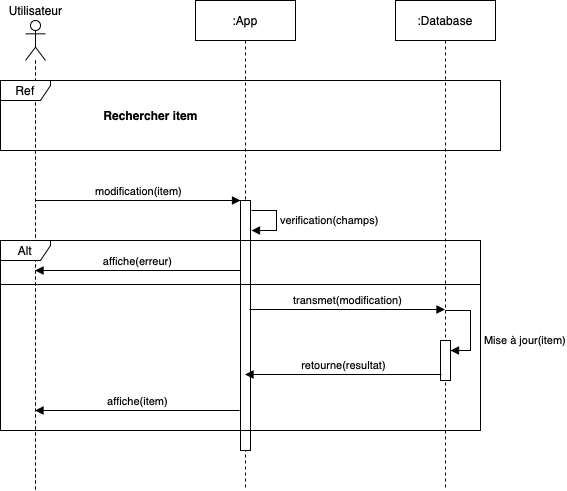

The diagram above was exported from draw.io. Its source (the exported page's mxGraphModel, read from the mxfile embedded in the PNG):
<mxGraphModel dx="946" dy="687" grid="1" gridSize="10" guides="1" tooltips="1" connect="1" arrows="1" fold="1" page="1" pageScale="1" pageWidth="827" pageHeight="1169" math="0" shadow="0">
  <root>
    <mxCell id="0" />
    <mxCell id="1" parent="0" />
    <mxCell id="AQNpMYWqDqfYz-Xutt1x-1" value="" style="shape=umlLifeline;participant=umlActor;perimeter=lifelinePerimeter;whiteSpace=wrap;html=1;container=1;collapsible=0;recursiveResize=0;verticalAlign=top;spacingTop=36;outlineConnect=0;" vertex="1" parent="1">
      <mxGeometry x="175" y="130" width="20" height="470" as="geometry" />
    </mxCell>
    <mxCell id="AQNpMYWqDqfYz-Xutt1x-2" value="Utilisateur" style="text;html=1;align=center;verticalAlign=middle;resizable=0;points=[];autosize=1;" vertex="1" parent="1">
      <mxGeometry x="150" y="110" width="70" height="20" as="geometry" />
    </mxCell>
    <mxCell id="AQNpMYWqDqfYz-Xutt1x-3" value=":App" style="shape=umlLifeline;perimeter=lifelinePerimeter;whiteSpace=wrap;html=1;container=1;collapsible=0;recursiveResize=0;outlineConnect=0;" vertex="1" parent="1">
      <mxGeometry x="345" y="110" width="100" height="490" as="geometry" />
    </mxCell>
    <mxCell id="AQNpMYWqDqfYz-Xutt1x-11" value="" style="html=1;points=[];perimeter=orthogonalPerimeter;" vertex="1" parent="AQNpMYWqDqfYz-Xutt1x-3">
      <mxGeometry x="45" y="200" width="10" height="250" as="geometry" />
    </mxCell>
    <mxCell id="AQNpMYWqDqfYz-Xutt1x-4" value=":Database" style="shape=umlLifeline;perimeter=lifelinePerimeter;whiteSpace=wrap;html=1;container=1;collapsible=0;recursiveResize=0;outlineConnect=0;" vertex="1" parent="1">
      <mxGeometry x="545" y="110" width="100" height="490" as="geometry" />
    </mxCell>
    <mxCell id="AQNpMYWqDqfYz-Xutt1x-45" value="" style="html=1;points=[];perimeter=orthogonalPerimeter;" vertex="1" parent="AQNpMYWqDqfYz-Xutt1x-4">
      <mxGeometry x="45" y="340" width="10" height="40" as="geometry" />
    </mxCell>
    <mxCell id="AQNpMYWqDqfYz-Xutt1x-46" value="Mise à jour(item)" style="edgeStyle=orthogonalEdgeStyle;html=1;align=left;spacingLeft=2;endArrow=block;rounded=0;" edge="1" parent="AQNpMYWqDqfYz-Xutt1x-4">
      <mxGeometry x="0.2941" y="10" relative="1" as="geometry">
        <mxPoint x="50" y="310" as="sourcePoint" />
        <Array as="points">
          <mxPoint x="75" y="310" />
          <mxPoint x="75" y="350" />
          <mxPoint x="55" y="350" />
        </Array>
        <mxPoint x="55" y="350" as="targetPoint" />
        <mxPoint as="offset" />
      </mxGeometry>
    </mxCell>
    <mxCell id="AQNpMYWqDqfYz-Xutt1x-5" value="Ref" style="shape=umlFrame;whiteSpace=wrap;html=1;width=50;height=20;" vertex="1" parent="1">
      <mxGeometry x="150" y="190" width="500" height="70" as="geometry" />
    </mxCell>
    <mxCell id="AQNpMYWqDqfYz-Xutt1x-12" value="modification(item)" style="html=1;verticalAlign=bottom;endArrow=block;entryX=0;entryY=0;" edge="1" target="AQNpMYWqDqfYz-Xutt1x-11" parent="1">
      <mxGeometry relative="1" as="geometry">
        <mxPoint x="185" y="310" as="sourcePoint" />
      </mxGeometry>
    </mxCell>
    <mxCell id="AQNpMYWqDqfYz-Xutt1x-19" value="transmet(modification)" style="html=1;verticalAlign=bottom;endArrow=block;exitX=0.9;exitY=0.436;exitDx=0;exitDy=0;exitPerimeter=0;" edge="1" target="AQNpMYWqDqfYz-Xutt1x-4" parent="1" source="AQNpMYWqDqfYz-Xutt1x-11">
      <mxGeometry relative="1" as="geometry">
        <mxPoint x="401" y="380" as="sourcePoint" />
        <mxPoint x="581.5" y="370" as="targetPoint" />
        <Array as="points">
          <mxPoint x="497" y="419" />
        </Array>
      </mxGeometry>
    </mxCell>
    <mxCell id="AQNpMYWqDqfYz-Xutt1x-24" value="retourne(resultat)" style="html=1;verticalAlign=bottom;endArrow=block;exitX=0.1;exitY=0.85;exitDx=0;exitDy=0;exitPerimeter=0;" edge="1" target="AQNpMYWqDqfYz-Xutt1x-3" parent="1" source="AQNpMYWqDqfYz-Xutt1x-45">
      <mxGeometry relative="1" as="geometry">
        <mxPoint x="590" y="521.25" as="sourcePoint" />
        <mxPoint x="410" y="456" as="targetPoint" />
        <Array as="points" />
      </mxGeometry>
    </mxCell>
    <mxCell id="AQNpMYWqDqfYz-Xutt1x-27" value="affiche(item)" style="html=1;verticalAlign=bottom;endArrow=block;exitX=-0.1;exitY=0.84;exitDx=0;exitDy=0;exitPerimeter=0;" edge="1" target="AQNpMYWqDqfYz-Xutt1x-1" parent="1" source="AQNpMYWqDqfYz-Xutt1x-11">
      <mxGeometry relative="1" as="geometry">
        <mxPoint x="400" y="480" as="sourcePoint" />
        <mxPoint x="195.5" y="480" as="targetPoint" />
        <Array as="points">
          <mxPoint x="290" y="520" />
        </Array>
      </mxGeometry>
    </mxCell>
    <mxCell id="AQNpMYWqDqfYz-Xutt1x-30" value="Rechercher item" style="text;html=1;align=center;verticalAlign=middle;resizable=0;points=[];autosize=1;fontStyle=1" vertex="1" parent="1">
      <mxGeometry x="245" y="215" width="110" height="20" as="geometry" />
    </mxCell>
    <mxCell id="AQNpMYWqDqfYz-Xutt1x-35" value="" style="line;strokeWidth=1;fillColor=none;align=left;verticalAlign=middle;spacingTop=-1;spacingLeft=3;spacingRight=3;rotatable=0;labelPosition=right;points=[];portConstraint=eastwest;" vertex="1" parent="1">
      <mxGeometry x="150" y="390" width="480" height="8" as="geometry" />
    </mxCell>
    <mxCell id="AQNpMYWqDqfYz-Xutt1x-38" value="verification(champs)" style="edgeStyle=orthogonalEdgeStyle;html=1;align=left;spacingLeft=2;endArrow=block;rounded=0;" edge="1" parent="1">
      <mxGeometry relative="1" as="geometry">
        <mxPoint x="401" y="320" as="sourcePoint" />
        <Array as="points">
          <mxPoint x="426" y="320" />
        </Array>
        <mxPoint x="401" y="340" as="targetPoint" />
      </mxGeometry>
    </mxCell>
    <mxCell id="AQNpMYWqDqfYz-Xutt1x-41" value="affiche(erreur)" style="html=1;verticalAlign=bottom;endArrow=block;" edge="1" parent="1" source="AQNpMYWqDqfYz-Xutt1x-11" target="AQNpMYWqDqfYz-Xutt1x-1">
      <mxGeometry relative="1" as="geometry">
        <mxPoint x="389" y="420" as="sourcePoint" />
        <mxPoint x="195" y="371" as="targetPoint" />
        <Array as="points">
          <mxPoint x="230" y="380" />
        </Array>
      </mxGeometry>
    </mxCell>
    <mxCell id="AQNpMYWqDqfYz-Xutt1x-43" value="Alt" style="shape=umlFrame;whiteSpace=wrap;html=1;width=50;height=20;" vertex="1" parent="1">
      <mxGeometry x="150" y="350" width="480" height="190" as="geometry" />
    </mxCell>
  </root>
</mxGraphModel>